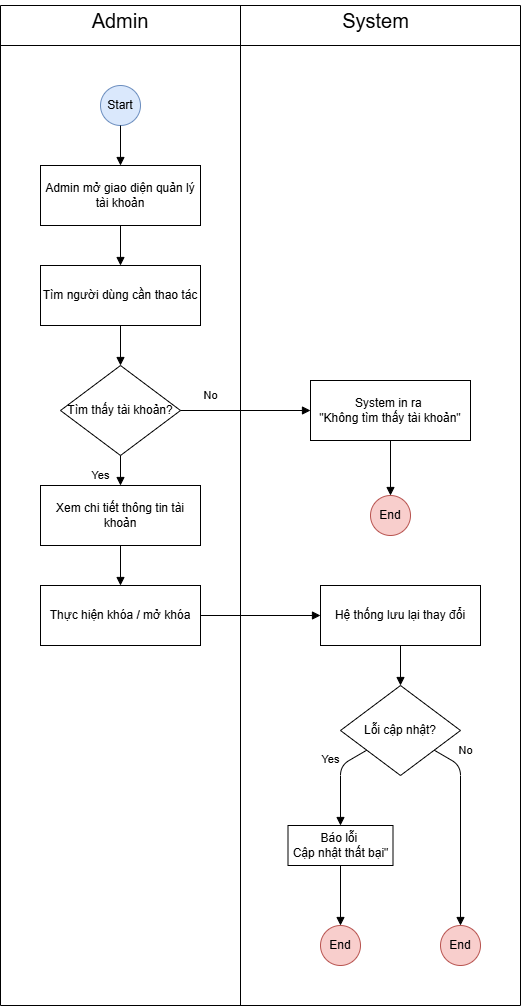

The diagram above was exported from draw.io. Its source (the exported page's mxGraphModel, read from the mxfile embedded in the PNG):
<mxGraphModel dx="1426" dy="2010" grid="1" gridSize="10" guides="1" tooltips="1" connect="1" arrows="1" fold="1" page="1" pageScale="1" pageWidth="827" pageHeight="1169" math="0" shadow="0">
  <root>
    <mxCell id="0" />
    <mxCell id="1" parent="0" />
    <mxCell id="ctHchsasWutvc7mnoNJO-1" value="Start" style="ellipse;whiteSpace=wrap;html=1;fillColor=#dae8fc;strokeColor=#6c8ebf;" parent="1" vertex="1">
      <mxGeometry x="500" y="40" width="40" height="40" as="geometry" />
    </mxCell>
    <mxCell id="ctHchsasWutvc7mnoNJO-2" value="Admin mở giao diện quản lý tài khoản" style="rounded=0;whiteSpace=wrap;html=1;" parent="1" vertex="1">
      <mxGeometry x="440" y="120" width="160" height="60" as="geometry" />
    </mxCell>
    <mxCell id="ctHchsasWutvc7mnoNJO-3" value="Tìm người dùng cần thao tác" style="rounded=0;whiteSpace=wrap;html=1;" parent="1" vertex="1">
      <mxGeometry x="440" y="220" width="160" height="60" as="geometry" />
    </mxCell>
    <mxCell id="ctHchsasWutvc7mnoNJO-4" value="Tìm thấy tài khoản?" style="rhombus;whiteSpace=wrap;html=1;" parent="1" vertex="1">
      <mxGeometry x="460" y="320" width="120" height="90" as="geometry" />
    </mxCell>
    <mxCell id="ctHchsasWutvc7mnoNJO-5" value="System in ra&amp;nbsp;&lt;div&gt;&quot;Không tìm thấy tài khoản&quot;&lt;/div&gt;" style="rounded=0;whiteSpace=wrap;html=1;" parent="1" vertex="1">
      <mxGeometry x="710" y="335" width="160" height="60" as="geometry" />
    </mxCell>
    <mxCell id="ctHchsasWutvc7mnoNJO-6" value="End" style="ellipse;whiteSpace=wrap;html=1;fillColor=#f8cecc;strokeColor=#b85450;" parent="1" vertex="1">
      <mxGeometry x="770" y="450" width="40" height="40" as="geometry" />
    </mxCell>
    <mxCell id="ctHchsasWutvc7mnoNJO-7" value="Xem chi tiết thông tin tài khoản" style="rounded=0;whiteSpace=wrap;html=1;" parent="1" vertex="1">
      <mxGeometry x="440" y="440" width="160" height="60" as="geometry" />
    </mxCell>
    <mxCell id="ctHchsasWutvc7mnoNJO-8" value="Thực hiện khóa / mở khóa" style="rounded=0;whiteSpace=wrap;html=1;" parent="1" vertex="1">
      <mxGeometry x="440" y="540" width="160" height="60" as="geometry" />
    </mxCell>
    <mxCell id="ctHchsasWutvc7mnoNJO-9" value="Hệ thống lưu lại thay đổi" style="rounded=0;whiteSpace=wrap;html=1;" parent="1" vertex="1">
      <mxGeometry x="720" y="540" width="160" height="60" as="geometry" />
    </mxCell>
    <mxCell id="ctHchsasWutvc7mnoNJO-10" value="Lỗi cập nhật?" style="rhombus;whiteSpace=wrap;html=1;" parent="1" vertex="1">
      <mxGeometry x="740" y="640" width="120" height="90" as="geometry" />
    </mxCell>
    <mxCell id="ctHchsasWutvc7mnoNJO-11" value="Báo lỗi&amp;nbsp;&lt;div&gt;Cập nhật thất bại&quot;&lt;/div&gt;" style="rounded=0;whiteSpace=wrap;html=1;" parent="1" vertex="1">
      <mxGeometry x="687.5" y="780" width="105" height="40" as="geometry" />
    </mxCell>
    <mxCell id="ctHchsasWutvc7mnoNJO-12" value="End" style="ellipse;whiteSpace=wrap;html=1;fillColor=#f8cecc;strokeColor=#b85450;" parent="1" vertex="1">
      <mxGeometry x="720" y="880" width="40" height="40" as="geometry" />
    </mxCell>
    <mxCell id="ctHchsasWutvc7mnoNJO-13" value="End" style="ellipse;whiteSpace=wrap;html=1;fillColor=#f8cecc;strokeColor=#b85450;" parent="1" vertex="1">
      <mxGeometry x="840" y="880" width="40" height="40" as="geometry" />
    </mxCell>
    <mxCell id="ctHchsasWutvc7mnoNJO-14" style="endArrow=block;html=1;" parent="1" source="ctHchsasWutvc7mnoNJO-1" target="ctHchsasWutvc7mnoNJO-2" edge="1">
      <mxGeometry relative="1" as="geometry" />
    </mxCell>
    <mxCell id="ctHchsasWutvc7mnoNJO-15" style="endArrow=block;html=1;" parent="1" source="ctHchsasWutvc7mnoNJO-2" target="ctHchsasWutvc7mnoNJO-3" edge="1">
      <mxGeometry relative="1" as="geometry" />
    </mxCell>
    <mxCell id="ctHchsasWutvc7mnoNJO-16" style="endArrow=block;html=1;" parent="1" source="ctHchsasWutvc7mnoNJO-3" target="ctHchsasWutvc7mnoNJO-4" edge="1">
      <mxGeometry relative="1" as="geometry" />
    </mxCell>
    <mxCell id="ctHchsasWutvc7mnoNJO-17" value="No" style="endArrow=block;html=1;" parent="1" source="ctHchsasWutvc7mnoNJO-4" target="ctHchsasWutvc7mnoNJO-5" edge="1">
      <mxGeometry x="-0.5385" y="15" relative="1" as="geometry">
        <mxPoint as="offset" />
      </mxGeometry>
    </mxCell>
    <mxCell id="ctHchsasWutvc7mnoNJO-18" style="endArrow=block;html=1;" parent="1" source="ctHchsasWutvc7mnoNJO-5" target="ctHchsasWutvc7mnoNJO-6" edge="1">
      <mxGeometry relative="1" as="geometry" />
    </mxCell>
    <mxCell id="ctHchsasWutvc7mnoNJO-19" value="Yes" style="endArrow=block;html=1;" parent="1" source="ctHchsasWutvc7mnoNJO-4" target="ctHchsasWutvc7mnoNJO-7" edge="1">
      <mxGeometry x="0.3333" y="-20" relative="1" as="geometry">
        <mxPoint as="offset" />
      </mxGeometry>
    </mxCell>
    <mxCell id="ctHchsasWutvc7mnoNJO-20" style="endArrow=block;html=1;" parent="1" source="ctHchsasWutvc7mnoNJO-7" target="ctHchsasWutvc7mnoNJO-8" edge="1">
      <mxGeometry relative="1" as="geometry" />
    </mxCell>
    <mxCell id="ctHchsasWutvc7mnoNJO-21" style="endArrow=block;html=1;" parent="1" source="ctHchsasWutvc7mnoNJO-8" target="ctHchsasWutvc7mnoNJO-9" edge="1">
      <mxGeometry relative="1" as="geometry" />
    </mxCell>
    <mxCell id="ctHchsasWutvc7mnoNJO-22" style="endArrow=block;html=1;" parent="1" source="ctHchsasWutvc7mnoNJO-9" target="ctHchsasWutvc7mnoNJO-10" edge="1">
      <mxGeometry relative="1" as="geometry" />
    </mxCell>
    <mxCell id="ctHchsasWutvc7mnoNJO-23" value="Yes" style="endArrow=block;html=1;" parent="1" source="ctHchsasWutvc7mnoNJO-10" target="ctHchsasWutvc7mnoNJO-11" edge="1">
      <mxGeometry x="-0.2439" y="-14" relative="1" as="geometry">
        <Array as="points">
          <mxPoint x="740" y="720" />
        </Array>
        <mxPoint x="4" y="-10" as="offset" />
      </mxGeometry>
    </mxCell>
    <mxCell id="ctHchsasWutvc7mnoNJO-24" style="endArrow=block;html=1;" parent="1" source="ctHchsasWutvc7mnoNJO-11" target="ctHchsasWutvc7mnoNJO-12" edge="1">
      <mxGeometry relative="1" as="geometry" />
    </mxCell>
    <mxCell id="ctHchsasWutvc7mnoNJO-25" value="No" style="endArrow=block;html=1;" parent="1" source="ctHchsasWutvc7mnoNJO-10" target="ctHchsasWutvc7mnoNJO-13" edge="1">
      <mxGeometry x="-0.7177" y="15" relative="1" as="geometry">
        <mxPoint as="offset" />
        <Array as="points">
          <mxPoint x="860" y="720" />
        </Array>
      </mxGeometry>
    </mxCell>
    <mxCell id="WWU-S8f8Y-PEKy6Ffhn5-2" value="" style="endArrow=none;html=1;rounded=0;" edge="1" parent="1">
      <mxGeometry width="50" height="50" relative="1" as="geometry">
        <mxPoint x="400" y="960" as="sourcePoint" />
        <mxPoint x="400" y="-40" as="targetPoint" />
      </mxGeometry>
    </mxCell>
    <mxCell id="WWU-S8f8Y-PEKy6Ffhn5-3" value="" style="endArrow=none;html=1;rounded=0;" edge="1" parent="1">
      <mxGeometry width="50" height="50" relative="1" as="geometry">
        <mxPoint x="400" as="sourcePoint" />
        <mxPoint x="920" as="targetPoint" />
      </mxGeometry>
    </mxCell>
    <mxCell id="WWU-S8f8Y-PEKy6Ffhn5-4" value="" style="endArrow=none;html=1;rounded=0;" edge="1" parent="1">
      <mxGeometry width="50" height="50" relative="1" as="geometry">
        <mxPoint x="920" y="-40" as="sourcePoint" />
        <mxPoint x="400" y="-40" as="targetPoint" />
      </mxGeometry>
    </mxCell>
    <mxCell id="WWU-S8f8Y-PEKy6Ffhn5-5" value="" style="endArrow=none;html=1;rounded=0;" edge="1" parent="1">
      <mxGeometry width="50" height="50" relative="1" as="geometry">
        <mxPoint x="640" y="960" as="sourcePoint" />
        <mxPoint x="640" y="-40" as="targetPoint" />
      </mxGeometry>
    </mxCell>
    <mxCell id="WWU-S8f8Y-PEKy6Ffhn5-6" value="" style="endArrow=none;html=1;rounded=0;" edge="1" parent="1">
      <mxGeometry width="50" height="50" relative="1" as="geometry">
        <mxPoint x="920" y="960" as="sourcePoint" />
        <mxPoint x="920" y="-40" as="targetPoint" />
      </mxGeometry>
    </mxCell>
    <mxCell id="WWU-S8f8Y-PEKy6Ffhn5-8" value="" style="endArrow=none;html=1;rounded=0;" edge="1" parent="1">
      <mxGeometry width="50" height="50" relative="1" as="geometry">
        <mxPoint x="400" y="960" as="sourcePoint" />
        <mxPoint x="920" y="960" as="targetPoint" />
      </mxGeometry>
    </mxCell>
    <mxCell id="WWU-S8f8Y-PEKy6Ffhn5-9" value="&lt;font style=&quot;font-size: 20px;&quot;&gt;Admin&lt;/font&gt;" style="text;html=1;align=center;verticalAlign=middle;whiteSpace=wrap;rounded=0;" vertex="1" parent="1">
      <mxGeometry x="490" y="-40" width="60" height="30" as="geometry" />
    </mxCell>
    <mxCell id="WWU-S8f8Y-PEKy6Ffhn5-13" value="System" style="text;html=1;align=center;verticalAlign=middle;resizable=0;points=[];autosize=1;strokeColor=none;fillColor=none;fontSize=20;" vertex="1" parent="1">
      <mxGeometry x="730" y="-45" width="90" height="40" as="geometry" />
    </mxCell>
  </root>
</mxGraphModel>